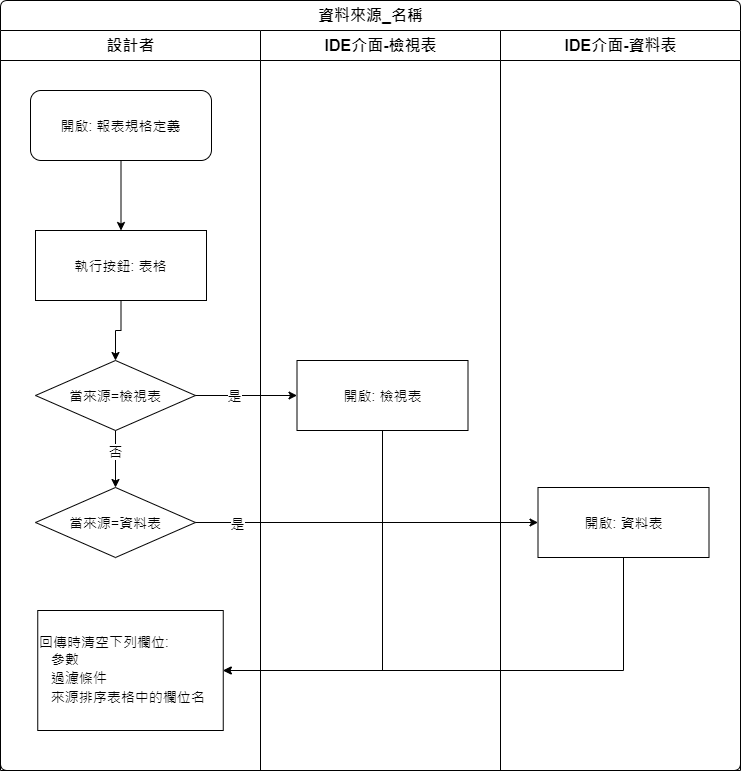

The diagram above was exported from draw.io. Its source (the exported page's mxGraphModel, read from the mxfile embedded in the PNG):
<mxGraphModel dx="1024" dy="616" grid="1" gridSize="10" guides="1" tooltips="1" connect="1" arrows="1" fold="1" page="1" pageScale="1" pageWidth="827" pageHeight="1169" math="0" shadow="0">
  <root>
    <mxCell id="c35mB6ZqCGIz9tgI7Ldc-0" />
    <mxCell id="c35mB6ZqCGIz9tgI7Ldc-1" parent="c35mB6ZqCGIz9tgI7Ldc-0" />
    <mxCell id="yh70OVVfi3kNOi724j1s-0" value="資料來源_名稱" style="swimlane;html=1;childLayout=stackLayout;resizeParent=1;resizeParentMax=0;strokeWidth=1;fontSize=16;rounded=1;arcSize=8;startSize=30;labelBackgroundColor=none;align=center;" parent="c35mB6ZqCGIz9tgI7Ldc-1" vertex="1">
      <mxGeometry x="50" y="40" width="740" height="770" as="geometry" />
    </mxCell>
    <mxCell id="yh70OVVfi3kNOi724j1s-2" value="設計者" style="swimlane;html=1;startSize=30;fontSize=16;strokeWidth=1;" parent="yh70OVVfi3kNOi724j1s-0" vertex="1">
      <mxGeometry y="30" width="260" height="740" as="geometry" />
    </mxCell>
    <mxCell id="yh70OVVfi3kNOi724j1s-3" style="edgeStyle=orthogonalEdgeStyle;rounded=0;orthogonalLoop=1;jettySize=auto;html=1;fontSize=14;" parent="yh70OVVfi3kNOi724j1s-2" source="yh70OVVfi3kNOi724j1s-4" target="yh70OVVfi3kNOi724j1s-5" edge="1">
      <mxGeometry relative="1" as="geometry" />
    </mxCell>
    <mxCell id="yh70OVVfi3kNOi724j1s-4" value="開啟: 報表規格定義" style="rounded=1;whiteSpace=wrap;html=1;strokeWidth=1;fontSize=14;" parent="yh70OVVfi3kNOi724j1s-2" vertex="1">
      <mxGeometry x="30" y="60" width="181" height="70" as="geometry" />
    </mxCell>
    <mxCell id="9bsDx-bRe8dg9ykRzT2K-4" style="edgeStyle=orthogonalEdgeStyle;rounded=0;orthogonalLoop=1;jettySize=auto;html=1;" edge="1" parent="yh70OVVfi3kNOi724j1s-2" source="yh70OVVfi3kNOi724j1s-5" target="9bsDx-bRe8dg9ykRzT2K-0">
      <mxGeometry relative="1" as="geometry" />
    </mxCell>
    <mxCell id="yh70OVVfi3kNOi724j1s-5" value="執行按鈕: 表格" style="rounded=0;whiteSpace=wrap;html=1;strokeWidth=1;fontSize=14;" parent="yh70OVVfi3kNOi724j1s-2" vertex="1">
      <mxGeometry x="35" y="200" width="171" height="70" as="geometry" />
    </mxCell>
    <mxCell id="9bsDx-bRe8dg9ykRzT2K-6" style="edgeStyle=orthogonalEdgeStyle;rounded=0;orthogonalLoop=1;jettySize=auto;html=1;" edge="1" parent="yh70OVVfi3kNOi724j1s-2" source="9bsDx-bRe8dg9ykRzT2K-0" target="9bsDx-bRe8dg9ykRzT2K-3">
      <mxGeometry relative="1" as="geometry" />
    </mxCell>
    <mxCell id="9bsDx-bRe8dg9ykRzT2K-9" value="&lt;font style=&quot;font-size: 14px&quot;&gt;否&lt;/font&gt;" style="edgeLabel;html=1;align=center;verticalAlign=middle;resizable=0;points=[];" vertex="1" connectable="0" parent="9bsDx-bRe8dg9ykRzT2K-6">
      <mxGeometry x="-0.2933" y="-1" relative="1" as="geometry">
        <mxPoint as="offset" />
      </mxGeometry>
    </mxCell>
    <mxCell id="9bsDx-bRe8dg9ykRzT2K-0" value="當來源=檢視表" style="rhombus;whiteSpace=wrap;html=1;fontSize=14;" vertex="1" parent="yh70OVVfi3kNOi724j1s-2">
      <mxGeometry x="35" y="330" width="160" height="70" as="geometry" />
    </mxCell>
    <mxCell id="9bsDx-bRe8dg9ykRzT2K-3" value="當來源=資料表" style="rhombus;whiteSpace=wrap;html=1;fontSize=14;" vertex="1" parent="yh70OVVfi3kNOi724j1s-2">
      <mxGeometry x="35" y="457" width="160" height="70" as="geometry" />
    </mxCell>
    <mxCell id="hy103AWhLTrKOfKwSqNn-0" value="回傳時清空下列欄位:&lt;span&gt;&amp;nbsp;&amp;nbsp;&lt;/span&gt;&lt;br&gt;&lt;div style=&quot;line-height: 19px ; font-size: 14px&quot;&gt;&lt;span style=&quot;font-size: 14px&quot;&gt;&amp;nbsp; &amp;nbsp;參數&lt;/span&gt;&lt;/div&gt;&lt;div style=&quot;line-height: 19px ; font-size: 14px&quot;&gt;&lt;span style=&quot;font-size: 14px&quot;&gt;&amp;nbsp; &amp;nbsp;過濾條件&lt;/span&gt;&lt;/div&gt;&lt;div style=&quot;line-height: 19px ; font-size: 14px&quot;&gt;&lt;span style=&quot;font-size: 14px&quot;&gt;&amp;nbsp; &amp;nbsp;來源排序表格中的欄位名&lt;/span&gt;&lt;/div&gt;" style="rounded=0;whiteSpace=wrap;html=1;strokeWidth=1;fontSize=14;labelBackgroundColor=none;fontFamily=Helvetica;align=left;" vertex="1" parent="yh70OVVfi3kNOi724j1s-2">
      <mxGeometry x="37.25" y="580" width="185.5" height="120" as="geometry" />
    </mxCell>
    <mxCell id="yh70OVVfi3kNOi724j1s-6" value="IDE介面-檢視表" style="swimlane;html=1;startSize=30;fontSize=16;strokeWidth=1;" parent="yh70OVVfi3kNOi724j1s-0" vertex="1">
      <mxGeometry x="260" y="30" width="240" height="740" as="geometry" />
    </mxCell>
    <mxCell id="yh70OVVfi3kNOi724j1s-7" value="開啟: 檢視表" style="rounded=0;whiteSpace=wrap;html=1;strokeWidth=1;fontSize=14;" parent="yh70OVVfi3kNOi724j1s-6" vertex="1">
      <mxGeometry x="36.5" y="330" width="171" height="70" as="geometry" />
    </mxCell>
    <mxCell id="9bsDx-bRe8dg9ykRzT2K-5" style="edgeStyle=orthogonalEdgeStyle;rounded=0;orthogonalLoop=1;jettySize=auto;html=1;" edge="1" parent="yh70OVVfi3kNOi724j1s-0" source="9bsDx-bRe8dg9ykRzT2K-0" target="yh70OVVfi3kNOi724j1s-7">
      <mxGeometry relative="1" as="geometry" />
    </mxCell>
    <mxCell id="9bsDx-bRe8dg9ykRzT2K-8" value="是" style="edgeLabel;html=1;align=center;verticalAlign=middle;resizable=0;points=[];fontSize=14;" vertex="1" connectable="0" parent="9bsDx-bRe8dg9ykRzT2K-5">
      <mxGeometry x="-0.2584" y="1" relative="1" as="geometry">
        <mxPoint as="offset" />
      </mxGeometry>
    </mxCell>
    <mxCell id="9bsDx-bRe8dg9ykRzT2K-7" style="edgeStyle=orthogonalEdgeStyle;rounded=0;orthogonalLoop=1;jettySize=auto;html=1;" edge="1" parent="yh70OVVfi3kNOi724j1s-0" source="9bsDx-bRe8dg9ykRzT2K-3" target="9bsDx-bRe8dg9ykRzT2K-2">
      <mxGeometry relative="1" as="geometry" />
    </mxCell>
    <mxCell id="9bsDx-bRe8dg9ykRzT2K-10" value="是" style="edgeLabel;html=1;align=center;verticalAlign=middle;resizable=0;points=[];fontSize=14;" vertex="1" connectable="0" parent="9bsDx-bRe8dg9ykRzT2K-7">
      <mxGeometry x="-0.7586" relative="1" as="geometry">
        <mxPoint as="offset" />
      </mxGeometry>
    </mxCell>
    <mxCell id="9bsDx-bRe8dg9ykRzT2K-1" value="IDE介面-資料表" style="swimlane;html=1;startSize=30;fontSize=16;strokeWidth=1;" vertex="1" parent="yh70OVVfi3kNOi724j1s-0">
      <mxGeometry x="500" y="30" width="240" height="740" as="geometry" />
    </mxCell>
    <mxCell id="9bsDx-bRe8dg9ykRzT2K-2" value="開啟: 資料表" style="rounded=0;whiteSpace=wrap;html=1;strokeWidth=1;fontSize=14;" vertex="1" parent="9bsDx-bRe8dg9ykRzT2K-1">
      <mxGeometry x="37.5" y="457" width="171" height="70" as="geometry" />
    </mxCell>
    <mxCell id="hy103AWhLTrKOfKwSqNn-1" style="edgeStyle=orthogonalEdgeStyle;rounded=0;orthogonalLoop=1;jettySize=auto;html=1;entryX=1;entryY=0.5;entryDx=0;entryDy=0;fontSize=14;exitX=0.5;exitY=1;exitDx=0;exitDy=0;" edge="1" parent="yh70OVVfi3kNOi724j1s-0" source="yh70OVVfi3kNOi724j1s-7" target="hy103AWhLTrKOfKwSqNn-0">
      <mxGeometry relative="1" as="geometry" />
    </mxCell>
    <mxCell id="hy103AWhLTrKOfKwSqNn-3" style="edgeStyle=orthogonalEdgeStyle;rounded=0;orthogonalLoop=1;jettySize=auto;html=1;entryX=1;entryY=0.5;entryDx=0;entryDy=0;fontSize=14;exitX=0.5;exitY=1;exitDx=0;exitDy=0;" edge="1" parent="yh70OVVfi3kNOi724j1s-0" source="9bsDx-bRe8dg9ykRzT2K-2" target="hy103AWhLTrKOfKwSqNn-0">
      <mxGeometry relative="1" as="geometry" />
    </mxCell>
  </root>
</mxGraphModel>